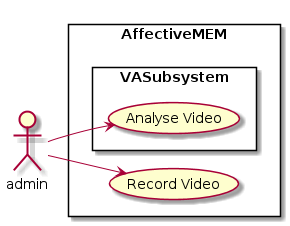

The diagram above was rendered by PlantUML. Its source (embedded in the PNG):
@startuml
left to right direction

actor admin
rectangle AffectiveMEM{
 admin -> (Record Video)

 rectangle VASubsystem{
  admin --> (Analyse Video)
 }
}
@enduml